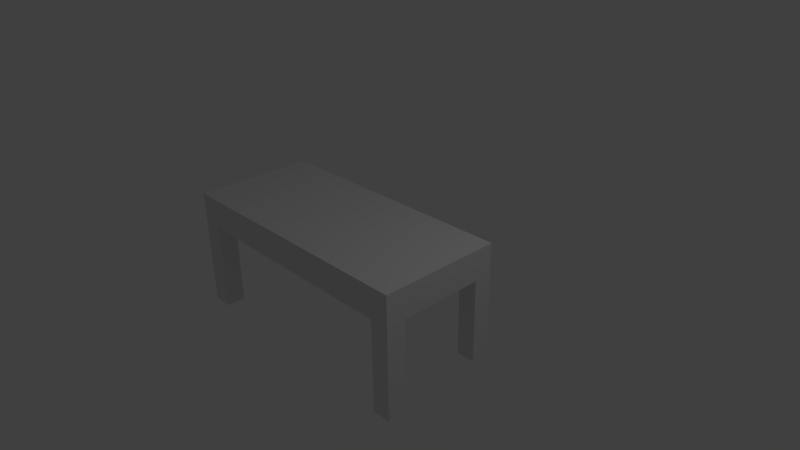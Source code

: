 # Source: table.blend  (saved by Blender 2.58.1; exported with 4.5.12 LTS)
import bpy
from mathutils import Matrix  # noqa: F401  (used for matrix-valued properties, if any)

bpy.ops.wm.read_factory_settings(use_empty=True)
scene = bpy.context.scene
scene.name = 'Scene'

# ---- collections
col_collection_1 = bpy.data.collections.new('Collection 1'); scene.collection.children.link(col_collection_1)

# ---- materials (node trees are filled in below, after node groups)
mat_material = bpy.data.materials.new('Material')
mat_material.alpha_threshold = 0.0
mat_material.use_transparent_shadow = False
mat_material.roughness = 0.5
mat_material.line_color = (0.0, 0.0, 0.0, 1.0)

# ---- material node trees

# ---- world
world_world = bpy.data.worlds.new('World'); scene.world = world_world
world_world.color = (0.05088, 0.05088, 0.05088)
world_world.use_sun_shadow = False
world_world.sun_shadow_jitter_overblur = 0.0
world_world.cycles.sampling_method = 'MANUAL'
world_world.cycles.sample_map_resolution = 256

# ---- cameras
cam_camera = bpy.data.cameras.new('Camera')
cam_camera.clip_end = 100.0
cam_camera.lens = 35.0
cam_camera.ortho_scale = 7.314
cam_camera.dof.focus_distance = 0.0
cam_camera.dof.aperture_fstop = 128.0

# ---- lights
light_lamp = bpy.data.lights.new('Lamp', 'POINT')
light_lamp.transmission_factor = 0.0
light_lamp.cutoff_distance = 30.0
light_lamp.energy = 100.0
light_lamp.shadow_buffer_clip_start = 1.001
light_lamp.shadow_soft_size = 1.0
light_lamp.shadow_maximum_resolution = 0.006
light_lamp.use_absolute_resolution = True
light_lamp.cycles.use_multiple_importance_sampling = False

# ---- meshes
me_cube = bpy.data.meshes.new('Cube')
me_cube.from_pydata([(1.0, 1.0, -1.0), (1.0, -1.0, -1.0), (-2.71, -1.0, -1.0), (-2.71, 1.0, -1.0), (1.0, 1.0, 1.0), (1.0, -1.0, 1.0), (-2.71, -1.0, 1.0), (-2.705, 1.0, 1.0), (1.308, 1.0, 1.0), (1.308, -1.0, 1.0), (1.308, -1.0, -1.0), (1.308, 1.0, -1.0), (-3.054, -1.0, 1.0), (-3.054, 1.0, 1.0), (-3.054, 1.0, -1.0), (-3.054, -1.0, -1.0), (1.0, 0.6928, -1.0), (-2.71, 0.6928, -1.0), (1.0, 0.6928, 1.0), (-2.705, 0.6928, 1.0), (1.308, 0.6928, 1.0), (1.308, 0.6928, -1.0), (-3.054, 0.6928, 1.0), (-3.054, 0.6928, -1.0), (1.0, -0.6815, -1.0), (-2.71, -0.6815, -1.0), (1.0, -0.6869, 1.0), (-2.709, -0.6869, 1.0), (1.308, -0.6869, 1.0), (1.308, -0.6815, -1.0), (-3.054, -0.6869, 1.0), (-3.054, -0.6815, -1.0), (-3.054, 0.6928, 6.72), (-2.705, 0.6928, 6.72), (-3.054, 1.0, 6.72), (-2.705, 1.0, 6.72), (1.0, 0.6928, 6.528), (1.308, 0.6928, 6.528), (1.308, 0.9887, 6.477), (1.0, 1.0, 6.458), (1.308, -0.6869, 7.021), (1.0, -0.6869, 7.013), (1.308, -1.0, 7.083), (1.0, -1.0, 7.083), (-2.709, -0.6869, 6.882), (-3.054, -0.6869, 6.882), (-3.054, -1.0, 6.882), (-2.71, -1.0, 6.882)], [], [(1, 5, 6, 2), (4, 0, 3, 7), (5, 1, 10, 9), (0, 4, 8, 11), (7, 3, 14, 13), (2, 6, 12, 15), (0, 16, 17, 3), (7, 19, 18, 4), (16, 0, 11, 21), (8, 20, 21, 11), (3, 17, 23, 14), (22, 13, 14, 23), (16, 24, 25, 17), (24, 1, 2, 25), (19, 27, 26, 18), (27, 6, 5, 26), (18, 26, 28, 20), (1, 24, 29, 10), (24, 16, 21, 29), (20, 28, 29, 21), (28, 9, 10, 29), (27, 19, 22, 30), (17, 25, 31, 23), (25, 2, 15, 31), (12, 30, 31, 15), (30, 22, 23, 31), (22, 19, 33, 32), (13, 22, 32, 34), (19, 7, 35, 33), (7, 13, 34, 35), (33, 35, 34, 32), (18, 20, 37, 36), (20, 8, 38, 37), (4, 18, 36, 39), (8, 4, 39, 38), (39, 36, 37, 38), (28, 26, 41, 40), (9, 28, 40, 42), (26, 5, 43, 41), (5, 9, 42, 43), (41, 43, 42, 40), (27, 30, 45, 44), (30, 12, 46, 45), (6, 27, 44, 47), (12, 6, 47, 46), (47, 44, 45, 46)])
_uv = me_cube.uv_layers.new(name='UVTex')
_uv.uv.foreach_set('vector', [0.2796, 0.9353, 0.2829, 0.9775, 0.09598, 0.9767, 0.09955, 0.9352, 0.2785, 0.7701, 0.2764, 0.8206, 0.09724, 0.8207, 0.09296, 0.7701, 0.2829, 0.9775, 0.2796, 0.9353, 0.2971, 0.9343, 0.2994, 0.9769, 0.2764, 0.8206, 0.2785, 0.7701, 0.2949, 0.7702, 0.2938, 0.8208, 0.09296, 0.7701, 0.09724, 0.8207, 0.0778, 0.8217, 0.0743, 0.7708, 0.09955, 0.9352, 0.09598, 0.9767, 0.07775, 0.9766, 0.08012, 0.935, 0.2764, 0.8206, 0.2767, 0.8401, 0.09792, 0.8401, 0.09724, 0.8207, 0.4364, 0.9714, 0.4348, 0.9318, 0.7368, 0.9318, 0.7383, 0.9714, 0.2767, 0.8401, 0.2764, 0.8206, 0.2938, 0.8208, 0.2945, 0.839, 0.3393, 0.8192, 0.3399, 0.837, 0.2945, 0.839, 0.2938, 0.8208, 0.09724, 0.8207, 0.09792, 0.8401, 0.07802, 0.8398, 0.0778, 0.8217, 0.02536, 0.8398, 0.02506, 0.822, 0.0778, 0.8217, 0.07802, 0.8398, 0.2767, 0.8401, 0.279, 0.9155, 0.09929, 0.9152, 0.09792, 0.8401, 0.279, 0.9155, 0.2796, 0.9353, 0.09955, 0.9352, 0.09929, 0.9152, 0.4348, 0.9318, 0.4345, 0.8194, 0.7368, 0.8194, 0.7368, 0.9318, 0.4345, 0.8194, 0.4329, 0.7798, 0.7352, 0.7798, 0.7368, 0.8194, 0.7368, 0.9318, 0.7368, 0.8194, 0.7619, 0.8194, 0.7619, 0.9318, 0.2796, 0.9353, 0.279, 0.9155, 0.2967, 0.9154, 0.2971, 0.9343, 0.279, 0.9155, 0.2767, 0.8401, 0.2945, 0.839, 0.2967, 0.9154, 0.3399, 0.837, 0.3421, 0.916, 0.2967, 0.9154, 0.2945, 0.839, 0.3421, 0.916, 0.3425, 0.9341, 0.2971, 0.9343, 0.2967, 0.9154, 0.4345, 0.8194, 0.4348, 0.9318, 0.4064, 0.9318, 0.4064, 0.8194, 0.09792, 0.8401, 0.09929, 0.9152, 0.07949, 0.9163, 0.07802, 0.8398, 0.09929, 0.9152, 0.09955, 0.9352, 0.08012, 0.935, 0.07949, 0.9163, 0.02788, 0.9368, 0.02735, 0.9188, 0.07949, 0.9163, 0.08012, 0.935, 0.02735, 0.9188, 0.02536, 0.8398, 0.07802, 0.8398, 0.07949, 0.9163, 0.3044, 0.05135, 0.3641, 0.05584, 0.3617, 0.5148, 0.3019, 0.5104, 0.2444, 0.05431, 0.3044, 0.05135, 0.3019, 0.5104, 0.2419, 0.5133, 0.3641, 0.05584, 0.4241, 0.05288, 0.4217, 0.5119, 0.3617, 0.5148, 0.4241, 0.05288, 0.4841, 0.05012, 0.4817, 0.5091, 0.4217, 0.5119, 0.4242, 0.5646, 0.4217, 0.5119, 0.4817, 0.5091, 0.4841, 0.5619, 0.1746, 0.06763, 0.2288, 0.07169, 0.2288, 0.4884, 0.1746, 0.4843, 0.01305, 0.06941, 0.06703, 0.06648, 0.06702, 0.4795, 0.0127, 0.4888, 0.121, 0.06362, 0.1746, 0.06763, 0.1746, 0.4843, 0.1208, 0.4762, 0.06703, 0.06648, 0.121, 0.06362, 0.1208, 0.4762, 0.06702, 0.4795, 0.1704, 0.5397, 0.1746, 0.4843, 0.2288, 0.4884, 0.2248, 0.5411, 0.8024, 0.03663, 0.8616, 0.03337, 0.8614, 0.4858, 0.8023, 0.4896, 0.7432, 0.03988, 0.8024, 0.03663, 0.8023, 0.4896, 0.7425, 0.5014, 0.8616, 0.03337, 0.9204, 0.03802, 0.9204, 0.4943, 0.8614, 0.4858, 0.9204, 0.03802, 0.9796, 0.04276, 0.9796, 0.499, 0.9204, 0.4943, 0.9154, 0.5559, 0.9204, 0.4943, 0.9796, 0.499, 0.9747, 0.5604, 0.6158, 0.04979, 0.6757, 0.04665, 0.6757, 0.5052, 0.6158, 0.5084, 0.6757, 0.04665, 0.7357, 0.04337, 0.7357, 0.5019, 0.6757, 0.5052, 0.5558, 0.05307, 0.6158, 0.04979, 0.6158, 0.5084, 0.5558, 0.5116, 0.4962, 0.04877, 0.5558, 0.05307, 0.5558, 0.5116, 0.4962, 0.5073, 0.5558, 0.5116, 0.5521, 0.5659, 0.4923, 0.5615, 0.4962, 0.5073])
me_cube.materials.append(mat_material)
me_cube.use_remesh_preserve_volume = False
me_cube.use_remesh_preserve_attributes = False
me_cube.use_mirror_vertex_groups = False
me_cube.update()

# ---- objects
ob_cube = bpy.data.objects.new('Cube', me_cube)
ob_lamp = bpy.data.objects.new('Lamp', light_lamp)
ob_camera = bpy.data.objects.new('Camera', cam_camera)

# ---- transforms, parenting, visibility, modifiers, constraints
ob_cube.location = (0.0, 0.0, 1.783)
ob_cube.scale = (1.0, 1.0, -0.2488)
ob_cube.lock_rotations_4d = False
ob_cube.empty_display_type = 'ARROWS'
ob_cube.lineart.crease_threshold = 0.0
ob_lamp.location = (4.076, 1.005, 7.687)
ob_lamp.rotation_euler = (0.6503, 0.05522, 1.866)
ob_lamp.lock_rotations_4d = False
ob_lamp.empty_display_type = 'ARROWS'
ob_lamp.color = (0.0, 0.0, 0.0, 0.0)
ob_lamp.lineart.crease_threshold = 0.0
ob_camera.location = (7.481, -6.508, 7.126)
ob_camera.rotation_euler = (1.109, 0.01082, 0.8149)
ob_camera.lock_rotations_4d = False
ob_camera.empty_display_type = 'ARROWS'
ob_camera.color = (0.0, 0.0, 0.0, 0.0)
ob_camera.display_type = 'WIRE'
ob_camera.lineart.crease_threshold = 0.0

# ---- collection membership
col_collection_1.objects.link(ob_cube)
col_collection_1.objects.link(ob_lamp)
col_collection_1.objects.link(ob_camera)

# ---- scene / render settings (as saved in the file)
scene.camera = ob_camera
scene.frame_start = 1; scene.frame_end = 250; scene.frame_set(250)
scene.render.engine = 'BLENDER_EEVEE_NEXT'
scene.render.image_settings.color_mode = 'RGB'
scene.render.image_settings.compression = 90
scene.render.resolution_percentage = 50
scene.render.dither_intensity = 0.0
scene.render.bake_margin = 2
scene.render.bake_bias = 0.0
scene.cycles.use_denoising = False
scene.cycles.samples = 10
scene.cycles.sampling_pattern = 'TABULATED_SOBOL'
scene.cycles.light_sampling_threshold = 0.0
scene.cycles.use_adaptive_sampling = False
scene.cycles.use_light_tree = False
scene.cycles.blur_glossy = 0.0
scene.cycles.volume_bounces = 1
scene.cycles.pixel_filter_type = 'GAUSSIAN'
scene.cycles.sample_clamp_indirect = 0.0
scene.view_settings.view_transform = 'Standard'
bpy.context.view_layer.update()
